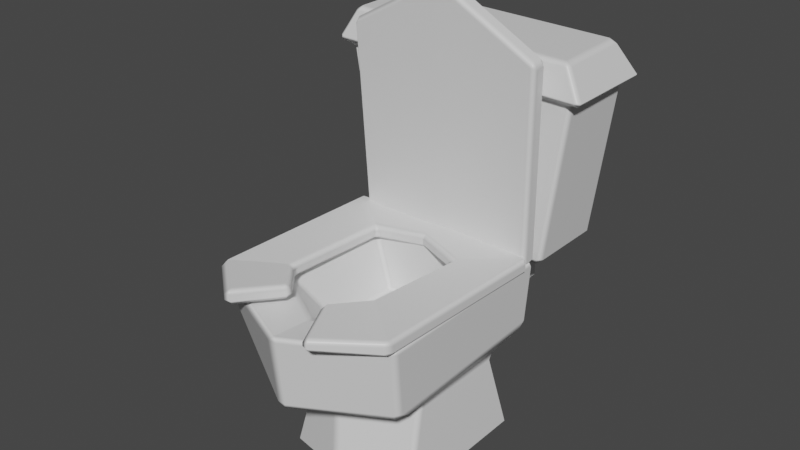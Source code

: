 # Source: Toilet.blend  (saved by Blender 3.1.7; exported with 4.5.12 LTS)
import bpy
from mathutils import Matrix  # noqa: F401  (used for matrix-valued properties, if any)

bpy.ops.wm.read_factory_settings(use_empty=True)
scene = bpy.context.scene
scene.name = 'Scene'

# ---- collections
col_collection = bpy.data.collections.new('Collection'); scene.collection.children.link(col_collection)

# ---- materials (node trees are filled in below, after node groups)
mat_material = bpy.data.materials.new('Material')
mat_material.alpha_threshold = 0.0
mat_material.use_transparent_shadow = False
mat_material.line_color = (0.0, 0.0, 0.0, 1.0)

# ---- material node trees
mat_material.use_nodes = True; mat_material.node_tree.nodes.clear()
_N = mat_material.node_tree.nodes; _L = mat_material.node_tree.links
n0 = _N.new('ShaderNodeOutputMaterial'); n0.name = 'Material Output'; n0.location = (300, 300)
n1 = _N.new('ShaderNodeBsdfPrincipled'); n1.name = 'Principled BSDF'; n1.location = (10, 300)
n1.distribution = 'GGX'
n1.subsurface_method = 'RANDOM_WALK_SKIN'
n1.inputs[2].default_value = 0.4
n1.inputs[3].default_value = 1.45
n1.inputs[27].default_value = (0.0, 0.0, 0.0, 1.0)
n1.inputs[28].default_value = 1.0
_L.new(n1.outputs[0], n0.inputs[0])
n0.is_active_output = True

# ---- world
world_world = bpy.data.worlds.new('World'); scene.world = world_world
world_world.use_nodes = True; world_world.node_tree.nodes.clear()
_N = world_world.node_tree.nodes; _L = world_world.node_tree.links
n0 = _N.new('ShaderNodeOutputWorld'); n0.name = 'World Output'; n0.location = (300, 300)
n1 = _N.new('ShaderNodeBackground'); n1.name = 'Background'; n1.location = (10, 300)
n1.inputs[0].default_value = (0.05088, 0.05088, 0.05088, 1.0)
_L.new(n1.outputs[0], n0.inputs[0])
n0.is_active_output = True
world_world.color = (0.05088, 0.05088, 0.05088)
world_world.use_sun_shadow = False
world_world.sun_shadow_jitter_overblur = 0.0

# ---- meshes
me_cube = bpy.data.meshes.new('Cube')
me_cube.from_pydata([(0.5876, 0.5876, 0.7039), (0.9752, 0.9443, 0.03768), (0.5876, -0.5876, 0.6348), (0.9486, -0.8833, -0.0596), (-0.5876, 0.5876, 0.7039), (-0.9451, 0.9386, 0.01743), (-0.5876, -0.5876, 0.6358), (-0.9581, -0.7571, -0.0563), (1.0, -1.0, 0.701), (-1.0, -1.0, 0.7013), (1.0, 0.9832, 0.7039), (-1.0, 0.9832, 0.7039), (0.399, -0.2122, 0.04984), (-0.39, -0.2122, 0.04964), (0.399, 0.5769, 0.05716), (-0.39, 0.5769, 0.05716), (0.002247, 0.9832, 0.04694), (0.005773, -1.419, 0.6402), (0.01035, -1.348, -0.1092), (0.002247, 0.9832, 0.7039), (0.01085, -0.9236, 0.5948), (0.002247, 0.5876, 0.7039), (0.01049, -0.4774, 0.07788), (0.002247, 0.5769, 0.05716), (-0.5337, 0.7762, -0.3387), (-0.5337, -0.3027, -0.3387), (0.002247, 0.7762, -0.3387), (0.002247, -0.6634, -0.355), (0.7092, -0.3027, -0.3387), (0.7092, 0.7762, -0.3387), (-0.6206, 0.9832, -1.178), (-0.6206, -0.5648, -1.178), (0.002247, 0.9832, -1.178), (0.002247, -0.6889, -1.178), (0.7961, -0.5648, -1.178), (0.7961, 0.9832, -1.178), (-0.5075, 1.215, 0.6073), (-0.5075, 1.69, 0.6073), (0.5905, 1.215, 0.6073), (0.5905, 1.69, 0.6073), (-0.9923, 1.926, 0.6073), (-0.9923, 1.063, 0.6073), (1.008, 1.926, 0.6073), (1.008, 1.063, 0.6073), (-0.511, 1.713, 0.05652), (-0.511, 1.238, 0.05652), (0.5871, 1.713, 0.05652), (0.5871, 1.238, 0.05652), (-0.5151, 0.7993, 0.6046), (0.583, 0.7993, 0.6046), (-0.5186, 0.8225, 0.05376), (0.5795, 0.8225, 0.05376), (-1.253, 1.035, 2.317), (-1.253, 1.898, 2.317), (1.213, 1.943, 2.255), (1.213, 1.08, 2.255), (-1.361, 0.9272, 2.329), (-1.193, 1.042, 2.665), (-1.194, 1.855, 2.676), (1.141, 1.887, 2.614), (1.17, 1.035, 2.609), (-1.383, 2.032, 2.329), (1.341, 2.065, 2.243), (1.353, 0.9852, 2.24), (-0.9528, 0.7228, 2.646), (-0.9531, 0.9046, 2.664), (-0.9057, 0.8281, 0.6795), (-0.9061, 1.01, 0.6972), (1.047, 0.728, 2.628), (1.047, 0.9098, 2.646), (0.985, 0.8367, 0.6503), (0.9847, 1.019, 0.668), (0.02248, 0.8449, 0.6005), (0.02216, 1.027, 0.6182), (0.05245, 0.6702, 3.203), (0.05214, 0.8521, 3.221), (-1.004, -1.013, 0.6909), (-0.4732, -0.6299, 0.823), (-1.02, 0.8948, 0.6398), (-0.4896, 0.5005, 0.7498), (1.01, -1.08, 0.6771), (0.4431, -0.6187, 0.8263), (1.032, 0.8349, 0.6333), (0.5024, 0.3894, 0.7864), (-1.004, -1.013, 0.8515), (-1.02, 0.8948, 0.8003), (1.032, 0.8349, 0.7939), (1.01, -1.08, 0.8376), (-0.4733, -0.6299, 0.6741), (-0.4896, 0.5006, 0.6007), (0.4435, -0.6189, 0.6799), (0.5024, 0.3894, 0.6373), (0.0322, 0.9669, 0.6333), (0.0322, 0.9669, 0.7939), (0.02797, 0.566, 0.8036), (0.02797, 0.566, 0.6545), (0.468, -1.518, 0.8597), (0.468, -1.518, 0.7249), (0.195, -0.9789, 0.857), (0.195, -0.9789, 0.7318), (-0.505, -1.431, 0.7393), (-0.505, -1.431, 0.8998), (-0.1907, -0.948, 0.8575), (-0.1907, -0.948, 0.7084)], [], [(21, 4, 15, 23), (18, 17, 9, 7), (7, 9, 11, 5), (18, 7, 25, 27), (1, 10, 8, 3), (16, 19, 10, 1), (20, 6, 9, 17), (0, 2, 8, 10), (6, 4, 11, 9), (21, 0, 10, 19), (23, 15, 13, 22), (2, 0, 14, 12), (4, 6, 13, 15), (20, 2, 12, 22), (6, 20, 22, 13), (14, 23, 22, 12), (4, 21, 19, 11), (2, 20, 17, 8), (5, 11, 19, 16), (5, 16, 26, 24), (3, 8, 17, 18), (0, 21, 23, 14), (26, 29, 35, 32), (24, 26, 32, 30), (3, 18, 27, 28), (16, 1, 29, 26), (7, 5, 24, 25), (1, 3, 28, 29), (28, 27, 33, 34), (25, 24, 30, 31), (27, 25, 31, 33), (29, 28, 34, 35), (55, 54, 62, 63), (53, 52, 56, 61), (52, 55, 63, 56), (45, 47, 51, 50), (54, 53, 61, 62), (37, 36, 41, 40), (39, 37, 40, 42), (38, 39, 42, 43), (36, 38, 43, 41), (44, 46, 47, 45), (37, 39, 46, 44), (39, 38, 47, 46), (36, 37, 44, 45), (38, 36, 48, 49), (36, 45, 50, 48), (47, 38, 49, 51), (43, 55, 52, 41), (42, 54, 55, 43), (40, 53, 54, 42), (41, 52, 53, 40), (56, 57, 58, 61), (61, 58, 59, 62), (62, 59, 60, 63), (63, 60, 57, 56), (59, 58, 57, 60), (64, 65, 67, 66), (72, 73, 71, 70), (70, 71, 69, 68), (74, 75, 65, 64), (72, 70, 68, 74), (73, 67, 65, 75), (71, 73, 75, 69), (66, 72, 74, 64), (68, 69, 75, 74), (66, 67, 73, 72), (76, 84, 85, 78), (92, 93, 86, 82), (82, 86, 87, 80), (84, 76, 100, 101), (94, 79, 89, 95), (77, 79, 85, 84), (94, 83, 86, 93), (83, 81, 87, 86), (81, 83, 91, 90), (79, 77, 88, 89), (90, 91, 82, 80), (89, 88, 76, 78), (95, 89, 78, 92), (81, 90, 99, 98), (91, 95, 92, 82), (79, 94, 93, 85), (83, 94, 95, 91), (78, 85, 93, 92), (98, 99, 97, 96), (90, 80, 97, 99), (80, 87, 96, 97), (87, 81, 98, 96), (100, 103, 102, 101), (77, 84, 101, 102), (88, 77, 102, 103), (76, 88, 103, 100)])
_k = set([(52, 53), (52, 55), (53, 54), (54, 55)])
me_cube.attributes.new('sharp_edge', 'BOOLEAN', 'EDGE').data.foreach_set('value', [ (min(e.vertices), max(e.vertices)) in _k for e in me_cube.edges])
_uv = me_cube.uv_layers.new(name='UVMap')
_uv.uv.foreach_set('vector', [0.7028, 0.9998, 0.6155, 0.9565, 0.6809, 0.922, 0.7068, 0.924, 0.4396, 0.3055, 0.3816, 0.3113, 0.3857, 0.2389, 0.4441, 0.2287, 0.4441, 0.2287, 0.3857, 0.2389, 0.3972, 0.1142, 0.4413, 0.1046, 0.4396, 0.3055, 0.4441, 0.2287, 0.5064, 0.2145, 0.5148, 0.2991, 0.4648, 0.5294, 0.4151, 0.5218, 0.3904, 0.3833, 0.4517, 0.3748, 0.4585, 0.6111, 0.3813, 0.5976, 0.4151, 0.5218, 0.4648, 0.5294, 0.3187, 0.3138, 0.3391, 0.2234, 0.3857, 0.2389, 0.3816, 0.3113, 0.3751, 0.5167, 0.3414, 0.4039, 0.3904, 0.3833, 0.4151, 0.5218, 0.3391, 0.2234, 0.3615, 0.1208, 0.3972, 0.1142, 0.3857, 0.2389, 0.3418, 0.5751, 0.3751, 0.5167, 0.4151, 0.5218, 0.3813, 0.5976, 0.7068, 0.924, 0.6809, 0.922, 0.6799, 0.87, 0.7117, 0.848, 0.7934, 0.819, 0.7934, 0.9665, 0.733, 0.9248, 0.7398, 0.8734, 0.6155, 0.9565, 0.6322, 0.8096, 0.6799, 0.87, 0.6809, 0.922, 0.7164, 0.7755, 0.7934, 0.819, 0.7398, 0.8734, 0.7117, 0.848, 0.6322, 0.8096, 0.7164, 0.7755, 0.7117, 0.848, 0.6799, 0.87, 0.733, 0.9248, 0.7068, 0.924, 0.7117, 0.848, 0.7398, 0.8734, 0.3615, 0.1208, 0.3262, 0.06658, 0.3626, 0.04294, 0.3972, 0.1142, 0.3414, 0.4039, 0.3187, 0.3138, 0.3816, 0.3113, 0.3904, 0.3833, 0.4413, 0.1046, 0.3972, 0.1142, 0.3626, 0.04294, 0.4362, 0.02768, 0.4413, 0.1046, 0.4362, 0.02768, 0.4767, 0.02592, 0.4858, 0.08707, 0.4517, 0.3748, 0.3904, 0.3833, 0.3816, 0.3113, 0.4396, 0.3055, 0.7934, 0.9665, 0.7028, 0.9998, 0.7068, 0.924, 0.733, 0.9248, 0.4988, 0.6117, 0.5057, 0.5337, 0.5963, 0.5577, 0.5778, 0.6279, 0.4858, 0.08707, 0.4767, 0.02592, 0.5566, 0.0002449, 0.577, 0.05244, 0.4517, 0.3748, 0.4396, 0.3055, 0.5148, 0.2991, 0.5055, 0.406, 0.4585, 0.6111, 0.4648, 0.5294, 0.5057, 0.5337, 0.4988, 0.6117, 0.4441, 0.2287, 0.4413, 0.1046, 0.4858, 0.08707, 0.5064, 0.2145, 0.4648, 0.5294, 0.4517, 0.3748, 0.5055, 0.406, 0.5057, 0.5337, 0.5055, 0.406, 0.5148, 0.2991, 0.6148, 0.2983, 0.615, 0.3947, 0.5064, 0.2145, 0.4858, 0.08707, 0.577, 0.05244, 0.615, 0.2227, 0.5148, 0.2991, 0.5064, 0.2145, 0.615, 0.2227, 0.6148, 0.2983, 0.5057, 0.5337, 0.5055, 0.406, 0.615, 0.3947, 0.5963, 0.5577, 0.1269, 0.5889, 0.2189, 0.4817, 0.2387, 0.4915, 0.1327, 0.6124, 0.2527, 0.2081, 0.2267, 0.1442, 0.2327, 0.1385, 0.267, 0.2057, 0.2267, 0.1442, 0.03581, 0.05135, 0.02539, 0.03136, 0.2327, 0.1385, 0.8461, 0.2344, 0.86, 0.3308, 0.8201, 0.3358, 0.8074, 0.2294, 0.2189, 0.4817, 0.2527, 0.2081, 0.267, 0.2057, 0.2387, 0.4915, 0.1124, 0.2553, 0.1052, 0.2167, 0.1327, 0.2084, 0.1473, 0.2405, 0.07224, 0.3383, 0.1124, 0.2553, 0.1473, 0.2405, 0.07907, 0.371, 0.01847, 0.3381, 0.07224, 0.3383, 0.07907, 0.371, 0.001083, 0.3853, 0.1052, 0.2167, 0.02825, 0.2078, 0.0002449, 0.1938, 0.1327, 0.2084, 0.8821, 0.2424, 0.9046, 0.3224, 0.86, 0.3308, 0.8461, 0.2344, 0.9136, 0.2021, 0.9549, 0.302, 0.9046, 0.3224, 0.8821, 0.2424, 0.9397, 0.07817, 0.8901, 0.06719, 0.9053, 0.01015, 0.9549, 0.02113, 0.8618, 0.1813, 0.9136, 0.2021, 0.8821, 0.2424, 0.8461, 0.2344, 0.8901, 0.06719, 0.8618, 0.1813, 0.8185, 0.1714, 0.8467, 0.05729, 0.8618, 0.1813, 0.8461, 0.2344, 0.8074, 0.2294, 0.8185, 0.1714, 0.9053, 0.01015, 0.8901, 0.06719, 0.8467, 0.05729, 0.8619, 0.0002449, 0.0002449, 0.1938, 0.03581, 0.05135, 0.2267, 0.1442, 0.1327, 0.2084, 0.07907, 0.371, 0.2189, 0.4817, 0.1269, 0.5889, 0.001083, 0.3853, 0.1473, 0.2405, 0.2527, 0.2081, 0.2189, 0.4817, 0.07907, 0.371, 0.1327, 0.2084, 0.2267, 0.1442, 0.2527, 0.2081, 0.1473, 0.2405, 0.2327, 0.1385, 0.2538, 0.1144, 0.3182, 0.1883, 0.267, 0.2057, 0.267, 0.2057, 0.3182, 0.1883, 0.3182, 0.5214, 0.2387, 0.4915, 0.2387, 0.4915, 0.3182, 0.5214, 0.2059, 0.6573, 0.1327, 0.6124, 0.02539, 0.03136, 0.07031, 0.0002449, 0.2538, 0.1144, 0.2327, 0.1385, 0.3213, 0.879, 0.5455, 0.8818, 0.5455, 0.9598, 0.3187, 0.9608, 0.655, 0.7147, 0.6398, 0.7262, 0.6155, 0.5332, 0.6381, 0.5478, 0.731, 0.5088, 0.7291, 0.4856, 0.8526, 0.5147, 0.8316, 0.5327, 0.8316, 0.5327, 0.8526, 0.5147, 0.8526, 0.7168, 0.8343, 0.7038, 0.7455, 0.7539, 0.7452, 0.775, 0.6398, 0.7262, 0.655, 0.7147, 0.731, 0.5088, 0.8316, 0.5327, 0.8343, 0.7038, 0.7455, 0.7539, 0.4216, 0.6284, 0.5105, 0.6382, 0.5105, 0.8272, 0.4128, 0.8785, 0.3292, 0.631, 0.4216, 0.6284, 0.4128, 0.8785, 0.3187, 0.8209, 0.6381, 0.5478, 0.731, 0.5088, 0.7455, 0.7539, 0.655, 0.7147, 0.8343, 0.7038, 0.8526, 0.7168, 0.7452, 0.775, 0.7455, 0.7539, 0.6381, 0.5478, 0.6155, 0.5332, 0.7291, 0.4856, 0.731, 0.5088, 0.7388, 0.4518, 0.7316, 0.4629, 0.6184, 0.3459, 0.6329, 0.3392, 0.6346, 0.2447, 0.6155, 0.2449, 0.6175, 0.1488, 0.6321, 0.1552, 0.6321, 0.1552, 0.6175, 0.1488, 0.7289, 0.02501, 0.7366, 0.03624, 0.7316, 0.4629, 0.7388, 0.4518, 0.7841, 0.4729, 0.7795, 0.4851, 0.6952, 0.2425, 0.6998, 0.3013, 0.6855, 0.3072, 0.6767, 0.242, 0.05208, 0.742, 0.05133, 0.8507, 0.0002449, 0.8887, 0.0008864, 0.7055, 0.1012, 0.8574, 0.147, 0.8409, 0.1973, 0.8842, 0.1012, 0.8959, 0.147, 0.8409, 0.1424, 0.7441, 0.1973, 0.7004, 0.1973, 0.8842, 0.7705, 0.1021, 0.7066, 0.1865, 0.6922, 0.18, 0.7592, 0.09202, 0.6998, 0.3013, 0.7714, 0.3928, 0.7604, 0.4032, 0.6855, 0.3072, 0.7592, 0.09202, 0.6922, 0.18, 0.6321, 0.1552, 0.7366, 0.03624, 0.6855, 0.3072, 0.7604, 0.4032, 0.7388, 0.4518, 0.6329, 0.3392, 0.6767, 0.242, 0.6855, 0.3072, 0.6329, 0.3392, 0.6346, 0.2447, 0.7705, 0.1021, 0.7592, 0.09202, 0.7953, 0.06674, 0.8035, 0.07561, 0.6922, 0.18, 0.6767, 0.242, 0.6346, 0.2447, 0.6321, 0.1552, 0.05133, 0.8507, 0.1012, 0.8574, 0.1012, 0.8959, 0.0002449, 0.8887, 0.7066, 0.1865, 0.6952, 0.2425, 0.6767, 0.242, 0.6922, 0.18, 0.6329, 0.3392, 0.6184, 0.3459, 0.6155, 0.2449, 0.6346, 0.2447, 0.8069, 0.06514, 0.7953, 0.06674, 0.7869, 0.01075, 0.7994, 0.00902, 0.7592, 0.09202, 0.7366, 0.03624, 0.7869, 0.01075, 0.7953, 0.06674, 0.7366, 0.03624, 0.7289, 0.02501, 0.7824, 0.0002449, 0.7869, 0.01075, 0.1973, 0.7004, 0.1424, 0.7441, 0.1189, 0.7091, 0.1458, 0.6578, 0.7841, 0.4729, 0.7951, 0.4265, 0.8069, 0.43, 0.7968, 0.4767, 0.05208, 0.742, 0.0008864, 0.7055, 0.04847, 0.6648, 0.07898, 0.7111, 0.7604, 0.4032, 0.7714, 0.3928, 0.804, 0.4158, 0.7951, 0.4265, 0.7388, 0.4518, 0.7604, 0.4032, 0.7951, 0.4265, 0.7841, 0.4729])
me_cube.materials.append(mat_material)
me_cube.use_remesh_preserve_volume = False
me_cube.use_remesh_preserve_attributes = False
me_cube.use_mirror_vertex_groups = False
me_cube.update()

# ---- objects
ob_cube = bpy.data.objects.new('Cube', me_cube)

# ---- transforms, parenting, visibility, modifiers, constraints
ob_cube.location = (0.0, 0.0, 0.0)
ob_cube.lock_rotations_4d = False
ob_cube.empty_display_type = 'ARROWS'
ob_cube.lineart.crease_threshold = 0.0
_m = ob_cube.modifiers.new('Bevel', 'BEVEL')
_m.harden_normals = True

# ---- collection membership
col_collection.objects.link(ob_cube)

# ---- scene / render settings (as saved in the file)
scene.frame_start = 1; scene.frame_end = 250; scene.frame_set(1)
scene.render.engine = 'BLENDER_EEVEE_NEXT'
scene.cycles.sampling_pattern = 'TABULATED_SOBOL'
scene.cycles.use_light_tree = False
scene.view_settings.view_transform = 'Filmic'
bpy.context.view_layer.update()

# ---- added for rendering (the .blend has no active camera and no usable light): camera, sun
cam_auto = bpy.data.cameras.new('AutoCamera')
cam_auto.lens = 50.0
cam_auto.sensor_width = 36.0
cam_auto.clip_end = 1000.0
ob_auto_camera = bpy.data.objects.new('AutoCamera', cam_auto)
scene.collection.objects.link(ob_auto_camera)
ob_auto_camera.location = (5.74816, -6.63649, 5.61636)
ob_auto_camera.rotation_euler = (1.09748, -7.21219e-08, 0.694738)
scene.camera = ob_auto_camera
light_auto_sun = bpy.data.lights.new('AutoSun', 'SUN')
light_auto_sun.energy = 3.0
light_auto_sun.angle = 0.0523599
ob_auto_sun = bpy.data.objects.new('AutoSun', light_auto_sun)
scene.collection.objects.link(ob_auto_sun)
ob_auto_sun.rotation_euler = (0.872665, 0.174533, 0.523599)
bpy.context.view_layer.update()
